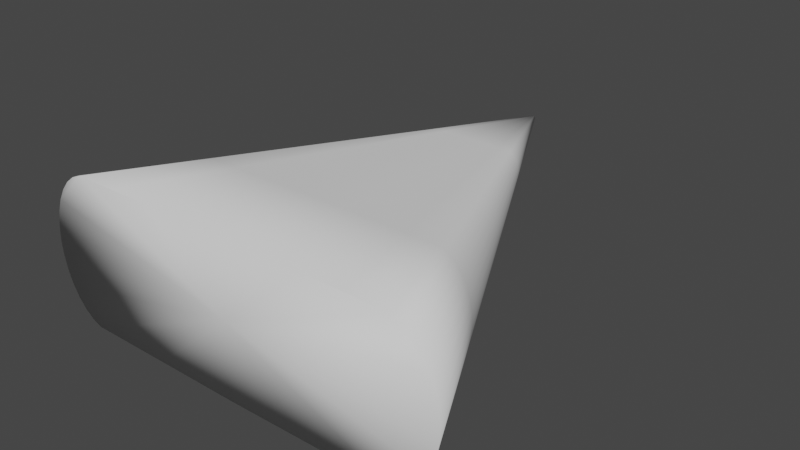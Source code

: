 # Source: mainProjector.blend  (saved by Blender 2.91.10; exported with 4.5.12 LTS)
import bpy
from mathutils import Matrix  # noqa: F401  (used for matrix-valued properties, if any)

bpy.ops.wm.read_factory_settings(use_empty=True)
scene = bpy.context.scene
scene.name = 'Scene'

# ---- collections
col_collection = bpy.data.collections.new('Collection'); scene.collection.children.link(col_collection)

# ---- world
world_world = bpy.data.worlds.new('World'); scene.world = world_world
world_world.use_nodes = True; world_world.node_tree.nodes.clear()
_N = world_world.node_tree.nodes; _L = world_world.node_tree.links
n0 = _N.new('ShaderNodeOutputWorld'); n0.name = 'World Output'; n0.location = (300, 300)
n1 = _N.new('ShaderNodeBackground'); n1.name = 'Background'; n1.location = (10, 300)
n1.inputs[0].default_value = (0.05088, 0.05088, 0.05088, 1.0)
_L.new(n1.outputs[0], n0.inputs[0])
n0.is_active_output = True
world_world.color = (0.05088, 0.05088, 0.05088)
world_world.use_sun_shadow = False
world_world.sun_shadow_jitter_overblur = 0.0

# ---- meshes
me_cylinder = bpy.data.meshes.new('Cylinder')
me_cylinder.from_pydata([(-0.172, 22.8, 3.944), (-0.2035, 22.8, 4.095), (-21.66, -20.84, 1.511), (-0.1938, 22.8, 4.132), (-21.36, -20.84, 2.963), (-20.86, -20.84, 4.302), (-0.1447, 22.8, 4.197), (-20.19, -20.84, 5.476), (-0.1114, 22.8, 4.222), (-19.38, -20.84, 6.439), (-18.45, -20.84, 7.154), (-0.01942, 22.8, 4.252), (-17.45, -20.84, 7.595), (0.1114, 22.8, 3.889), (0.1447, 22.8, 3.914), (0.172, 22.8, 3.944), (0.2035, 22.8, 4.095), (21.66, -20.84, 1.511), (0.1938, 22.8, 4.132), (21.36, -20.84, 2.963), (20.86, -20.84, 4.302), (20.19, -20.84, 5.476), (19.38, -20.84, 6.439), (18.45, -20.84, 7.154), (0.01942, 22.8, 4.252), (17.45, -20.84, 7.595), (9.537e-07, -20.84, 7.744), (-0.0687, 22.8, 4.241), (-0.172, 22.8, 4.167), (-0.204, 22.8, 4.056), (-21.77, -20.84, 0.0), (-0.2035, 22.8, 4.017), (-21.66, -20.84, -1.511), (-0.1963, 22.8, 3.979), (-21.36, -20.84, -2.963), (-20.86, -20.84, -4.302), (-0.1447, 22.8, 3.914), (-20.19, -20.84, -5.476), (-0.1114, 22.8, 3.889), (-19.38, -20.84, -6.439), (-0.0687, 22.8, 3.871), (-18.45, -20.84, -7.154), (-0.01942, 22.8, 3.859), (-17.45, -20.84, -7.595), (0.06871, 22.8, 4.241), (0.1114, 22.8, 4.222), (0.1447, 22.8, 4.197), (0.172, 22.8, 4.167), (0.204, 22.8, 4.056), (21.77, -20.84, 0.0), (0.2035, 22.8, 4.017), (21.66, -20.84, -1.511), (0.1963, 22.8, 3.979), (21.36, -20.84, -2.963), (20.86, -20.84, -4.302), (20.19, -20.84, -5.476), (19.38, -20.84, -6.439), (0.06871, 22.8, 3.871), (18.45, -20.84, -7.154), (0.01942, 22.8, 3.859), (17.45, -20.84, -7.595), (9.537e-07, 22.8, 3.858), (9.537e-07, -20.84, -7.744), (9.537e-07, 22.8, 4.254), (9.537e-07, -20.84, 0.0), (-16.37, -9.928, 1.014), (-10.98, 0.98, 2.028), (-5.594, 11.89, 3.042), (-16.3, -9.928, 2.157), (-10.93, 0.98, 2.803), (-5.568, 11.89, 3.449), (-16.07, -9.928, 3.256), (-10.78, 0.98, 3.548), (-5.485, 11.89, 3.84), (-15.18, -9.928, 5.156), (-10.17, 0.98, 4.836), (-5.157, 11.89, 4.517), (-14.56, -9.928, 5.884), (-9.747, 0.98, 5.33), (-4.929, 11.89, 4.776), (-13.09, -9.928, 6.759), (-8.734, 0.98, 5.923), (-4.377, 11.89, 5.088), (16.37, -9.928, 1.014), (10.98, 0.98, 2.028), (5.594, 11.89, 3.042), (16.3, -9.928, 2.157), (10.93, 0.98, 2.803), (5.568, 11.89, 3.449), (16.07, -9.928, 3.256), (10.78, 0.98, 3.548), (5.485, 11.89, 3.84), (13.09, -9.928, 6.759), (8.734, 0.98, 5.923), (4.377, 11.89, 5.088), (9.537e-07, 11.89, 0.9578), (9.537e-07, 0.98, -1.943), (9.537e-07, -9.928, -4.843), (-16.3, -9.928, -0.1289), (-10.93, 0.98, 1.253), (-5.568, 11.89, 2.635), (-16.07, -9.928, -1.228), (-10.78, 0.98, 0.5078), (-5.486, 11.89, 2.243), (-15.18, -9.928, -3.128), (-10.17, 0.98, -0.7808), (-5.157, 11.89, 1.567), (-14.56, -9.928, -3.857), (-9.747, 0.98, -1.275), (-4.929, 11.89, 1.307), (-13.86, -9.928, -4.398), (-9.262, 0.98, -1.642), (-4.665, 11.89, 1.114), (-13.09, -9.928, -4.731), (-8.734, 0.98, -1.868), (-4.377, 11.89, 0.9957), (16.3, -9.928, -0.1289), (10.93, 0.98, 1.253), (5.568, 11.89, 2.635), (16.07, -9.928, -1.228), (10.78, 0.98, 0.5078), (5.486, 11.89, 2.243), (13.86, -9.928, -4.398), (9.262, 0.98, -1.642), (4.665, 11.89, 1.114), (13.09, -9.928, -4.731), (8.734, 0.98, -1.868), (4.377, 11.89, 0.9957), (9.537e-07, 11.89, 5.126), (9.537e-07, 0.98, 5.999), (9.537e-07, -9.928, 6.871), (-15.69, -9.928, 4.268), (-10.52, 0.98, 4.234), (-5.344, 11.89, 4.201), (-13.86, -9.928, 6.426), (-9.262, 0.98, 5.697), (-4.665, 11.89, 4.969), (15.69, -9.928, 4.268), (10.52, 0.98, 4.234), (5.344, 11.89, 4.201), (15.18, -9.928, 5.156), (10.17, 0.98, 4.836), (5.157, 11.89, 4.517), (14.56, -9.928, 5.884), (9.747, 0.98, 5.33), (4.929, 11.89, 4.776), (13.86, -9.928, 6.426), (9.262, 0.98, 5.697), (4.665, 11.89, 4.969), (-15.69, -9.928, -2.241), (-10.52, 0.98, -0.1789), (-5.344, 11.89, 1.883), (15.69, -9.928, -2.241), (10.52, 0.98, -0.1789), (5.344, 11.89, 1.883), (15.18, -9.928, -3.128), (10.17, 0.98, -0.7808), (5.157, 11.89, 1.567), (14.56, -9.928, -3.857), (9.747, 0.98, -1.275), (4.929, 11.89, 1.307), (4.362, -20.84, 7.706), (8.724, -20.84, 7.669), (13.09, -20.84, 7.632), (0.01457, 22.8, 4.252), (0.009711, 22.8, 4.253), (0.004856, 22.8, 4.253), (1.094, 11.89, 5.117), (2.188, 11.89, 5.107), (3.282, 11.89, 5.097), (2.183, 0.98, 5.98), (4.367, 0.98, 5.961), (6.55, 0.98, 5.942), (3.273, -9.928, 6.843), (6.546, -9.928, 6.815), (9.818, -9.928, 6.787), (-4.362, -20.84, 7.706), (-8.724, -20.84, 7.669), (-13.09, -20.84, 7.632), (-0.01456, 22.8, 4.252), (-0.009709, 22.8, 4.253), (-0.004854, 22.8, 4.253), (-3.282, 11.89, 5.097), (-2.188, 11.89, 5.107), (-1.094, 11.89, 5.117), (-6.55, 0.98, 5.942), (-4.367, 0.98, 5.961), (-2.183, 0.98, 5.98), (-9.818, -9.928, 6.787), (-6.546, -9.928, 6.815), (-3.273, -9.928, 6.843), (0.01457, 22.8, 3.859), (0.009711, 22.8, 3.859), (0.004856, 22.8, 3.858), (4.362, -20.84, -7.706), (8.724, -20.84, -7.669), (13.09, -20.84, -7.632), (3.282, 11.89, 0.9862), (2.188, 11.89, 0.9767), (1.094, 11.89, 0.9672), (6.55, 0.98, -1.887), (4.367, 0.98, -1.905), (2.183, 0.98, -1.924), (9.818, -9.928, -4.759), (6.546, -9.928, -4.787), (3.273, -9.928, -4.815), (-0.01456, 22.8, 3.859), (-0.009709, 22.8, 3.859), (-0.004854, 22.8, 3.858), (-4.362, -20.84, -7.706), (-8.724, -20.84, -7.669), (-13.09, -20.84, -7.632), (-1.094, 11.89, 0.9672), (-2.188, 11.89, 0.9767), (-3.282, 11.89, 0.9862), (-2.183, 0.98, -1.924), (-4.367, 0.98, -1.905), (-6.55, 0.98, -1.887), (-3.273, -9.928, -4.815), (-6.546, -9.928, -4.787), (-9.818, -9.928, -4.759)], [], [(26, 176, 177, 178, 12, 10, 9, 7, 5, 4, 2, 30, 64), (65, 30, 2, 68), (68, 2, 4, 71), (71, 4, 5, 131), (131, 5, 7, 74), (74, 7, 9, 77), (77, 9, 10, 134), (134, 10, 12, 80), (190, 176, 26, 130), (26, 64, 49, 17, 19, 20, 21, 22, 23, 25, 163, 162, 161), (83, 86, 17, 49), (86, 89, 19, 17), (89, 137, 20, 19), (137, 140, 21, 20), (140, 143, 22, 21), (143, 146, 23, 22), (146, 92, 25, 23), (173, 130, 26, 161), (29, 1, 3, 28, 6, 8, 27, 11, 179, 180, 181, 63, 166, 165, 164, 24, 44, 45, 46, 47, 18, 16, 48, 50, 52, 15, 14, 13, 57, 59, 191, 192, 193, 61, 208, 207, 206, 42, 40, 38, 36, 0, 33, 31), (62, 64, 30, 32, 34, 35, 37, 39, 41, 43, 211, 210, 209), (65, 98, 32, 30), (98, 101, 34, 32), (101, 149, 35, 34), (149, 104, 37, 35), (104, 107, 39, 37), (107, 110, 41, 39), (110, 113, 43, 41), (218, 97, 62, 209), (62, 194, 195, 196, 60, 58, 56, 55, 54, 53, 51, 49, 64), (83, 49, 51, 116), (116, 51, 53, 119), (119, 53, 54, 152), (152, 54, 55, 155), (155, 55, 56, 158), (158, 56, 58, 122), (122, 58, 60, 125), (205, 194, 62, 97), (193, 199, 95, 61), (199, 202, 96, 95), (202, 205, 97, 96), (57, 124, 127, 59), (124, 123, 126, 127), (123, 122, 125, 126), (13, 160, 124, 57), (160, 159, 123, 124), (159, 158, 122, 123), (14, 157, 160, 13), (157, 156, 159, 160), (156, 155, 158, 159), (15, 154, 157, 14), (154, 153, 156, 157), (153, 152, 155, 156), (52, 121, 154, 15), (121, 120, 153, 154), (120, 119, 152, 153), (50, 118, 121, 52), (118, 117, 120, 121), (117, 116, 119, 120), (48, 85, 118, 50), (85, 84, 117, 118), (84, 83, 116, 117), (208, 61, 95, 212), (212, 95, 96, 215), (215, 96, 97, 218), (40, 42, 115, 112), (112, 115, 114, 111), (111, 114, 113, 110), (38, 40, 112, 109), (109, 112, 111, 108), (108, 111, 110, 107), (36, 38, 109, 106), (106, 109, 108, 105), (105, 108, 107, 104), (0, 36, 106, 151), (151, 106, 105, 150), (150, 105, 104, 149), (33, 0, 151, 103), (103, 151, 150, 102), (102, 150, 149, 101), (31, 33, 103, 100), (100, 103, 102, 99), (99, 102, 101, 98), (29, 31, 100, 67), (67, 100, 99, 66), (66, 99, 98, 65), (166, 63, 128, 167), (167, 128, 129, 170), (170, 129, 130, 173), (44, 24, 94, 148), (148, 94, 93, 147), (147, 93, 92, 146), (45, 44, 148, 145), (145, 148, 147, 144), (144, 147, 146, 143), (46, 45, 145, 142), (142, 145, 144, 141), (141, 144, 143, 140), (47, 46, 142, 139), (139, 142, 141, 138), (138, 141, 140, 137), (18, 47, 139, 91), (91, 139, 138, 90), (90, 138, 137, 89), (16, 18, 91, 88), (88, 91, 90, 87), (87, 90, 89, 86), (48, 16, 88, 85), (85, 88, 87, 84), (84, 87, 86, 83), (181, 184, 128, 63), (184, 187, 129, 128), (187, 190, 130, 129), (27, 136, 82, 11), (136, 135, 81, 82), (135, 134, 80, 81), (8, 79, 136, 27), (79, 78, 135, 136), (78, 77, 134, 135), (6, 76, 79, 8), (76, 75, 78, 79), (75, 74, 77, 78), (28, 133, 76, 6), (133, 132, 75, 76), (132, 131, 74, 75), (3, 73, 133, 28), (73, 72, 132, 133), (72, 71, 131, 132), (1, 70, 73, 3), (70, 69, 72, 73), (69, 68, 71, 72), (29, 67, 70, 1), (67, 66, 69, 70), (66, 65, 68, 69), (93, 172, 175, 92), (172, 171, 174, 175), (171, 170, 173, 174), (94, 169, 172, 93), (169, 168, 171, 172), (168, 167, 170, 171), (24, 164, 169, 94), (164, 165, 168, 169), (165, 166, 167, 168), (92, 175, 163, 25), (175, 174, 162, 163), (174, 173, 161, 162), (81, 80, 188, 185), (185, 188, 189, 186), (186, 189, 190, 187), (82, 81, 185, 182), (182, 185, 186, 183), (183, 186, 187, 184), (11, 82, 182, 179), (179, 182, 183, 180), (180, 183, 184, 181), (80, 12, 178, 188), (188, 178, 177, 189), (189, 177, 176, 190), (126, 125, 203, 200), (200, 203, 204, 201), (201, 204, 205, 202), (127, 126, 200, 197), (197, 200, 201, 198), (198, 201, 202, 199), (59, 127, 197, 191), (191, 197, 198, 192), (192, 198, 199, 193), (125, 60, 196, 203), (203, 196, 195, 204), (204, 195, 194, 205), (114, 217, 220, 113), (217, 216, 219, 220), (216, 215, 218, 219), (115, 214, 217, 114), (214, 213, 216, 217), (213, 212, 215, 216), (42, 206, 214, 115), (206, 207, 213, 214), (207, 208, 212, 213), (113, 220, 211, 43), (220, 219, 210, 211), (219, 218, 209, 210)])
me_cylinder.polygons.foreach_set('use_smooth', [True] * 181)
_uv = me_cylinder.uv_layers.new(name='UVMap')
_uv.uv.foreach_set('vector', [0.25, 0.49, 0.2383, 0.4888, 0.2266, 0.4877, 0.2149, 0.4865, 0.2032, 0.4854, 0.1582, 0.4717, 0.1167, 0.4496, 0.08029, 0.4197, 0.05045, 0.3833, 0.02827, 0.3418, 0.01461, 0.2968, 0.01, 0.25, 0.25, 0.25, 0.25, 0.875, 0.25, 1.0, 0.2188, 1.0, 0.2188, 0.875, 0.2188, 0.875, 0.2188, 1.0, 0.1875, 1.0, 0.1875, 0.875, 0.1875, 0.875, 0.1875, 1.0, 0.1562, 1.0, 0.1562, 0.875, 0.1562, 0.875, 0.1562, 1.0, 0.125, 1.0, 0.125, 0.875, 0.125, 0.875, 0.125, 1.0, 0.09375, 1.0, 0.09375, 0.875, 0.09375, 0.875, 0.09375, 1.0, 0.0625, 1.0, 0.0625, 0.875, 0.0625, 0.875, 0.0625, 1.0, 0.03125, 1.0, 0.03125, 0.875, 0.007812, 0.875, 0.007812, 1.0, 0.0, 1.0, 0.0, 0.875, 0.25, 0.49, 0.25, 0.25, 0.01, 0.25, 0.01461, 0.2968, 0.02827, 0.3418, 0.05045, 0.3833, 0.08029, 0.4197, 0.1167, 0.4496, 0.1582, 0.4717, 0.2032, 0.4854, 0.2149, 0.4865, 0.2266, 0.4877, 0.2383, 0.4888, 0.25, 0.875, 0.2188, 0.875, 0.2188, 1.0, 0.25, 1.0, 0.2188, 0.875, 0.1875, 0.875, 0.1875, 1.0, 0.2188, 1.0, 0.1875, 0.875, 0.1562, 0.875, 0.1562, 1.0, 0.1875, 1.0, 0.1562, 0.875, 0.125, 0.875, 0.125, 1.0, 0.1562, 1.0, 0.125, 0.875, 0.09375, 0.875, 0.09375, 1.0, 0.125, 1.0, 0.09375, 0.875, 0.0625, 0.875, 0.0625, 1.0, 0.09375, 1.0, 0.0625, 0.875, 0.03125, 0.875, 0.03125, 1.0, 0.0625, 1.0, 0.007812, 0.875, 0.0, 0.875, 0.0, 1.0, 0.007812, 1.0, 0.25, 0.5, 0.2188, 0.5, 0.1875, 0.5, 0.1562, 0.5, 0.125, 0.5, 0.09375, 0.5, 0.0625, 0.5, 0.03125, 0.5, 0.02344, 0.5, 0.01562, 0.5, 0.007812, 0.5, 0.0, 0.5, 0.007812, 0.5, 0.01562, 0.5, 0.02344, 0.5, 0.03125, 0.5, 0.0625, 0.5, 0.09375, 0.5, 0.125, 0.5, 0.1562, 0.5, 0.1875, 0.5, 0.2188, 0.5, 0.25, 0.5, 0.2188, 0.5, 0.1875, 0.5, 0.1562, 0.5, 0.125, 0.5, 0.09375, 0.5, 0.0625, 0.5, 0.03125, 0.5, 0.02344, 0.5, 0.01562, 0.5, 0.007812, 0.5, 0.0, 0.5, 0.007812, 0.5, 0.01562, 0.5, 0.02344, 0.5, 0.03125, 0.5, 0.0625, 0.5, 0.09375, 0.5, 0.125, 0.5, 0.1562, 0.5, 0.1875, 0.5, 0.2188, 0.5, 0.25, 0.49, 0.25, 0.25, 0.01, 0.25, 0.01461, 0.2968, 0.02827, 0.3418, 0.05045, 0.3833, 0.08029, 0.4197, 0.1167, 0.4496, 0.1582, 0.4717, 0.2032, 0.4854, 0.2149, 0.4865, 0.2266, 0.4877, 0.2383, 0.4888, 0.25, 0.875, 0.2188, 0.875, 0.2188, 1.0, 0.25, 1.0, 0.2188, 0.875, 0.1875, 0.875, 0.1875, 1.0, 0.2188, 1.0, 0.1875, 0.875, 0.1562, 0.875, 0.1562, 1.0, 0.1875, 1.0, 0.1562, 0.875, 0.125, 0.875, 0.125, 1.0, 0.1562, 1.0, 0.125, 0.875, 0.09375, 0.875, 0.09375, 1.0, 0.125, 1.0, 0.09375, 0.875, 0.0625, 0.875, 0.0625, 1.0, 0.09375, 1.0, 0.0625, 0.875, 0.03125, 0.875, 0.03125, 1.0, 0.0625, 1.0, 0.007812, 0.875, 0.0, 0.875, 0.0, 1.0, 0.007812, 1.0, 0.25, 0.49, 0.2383, 0.4888, 0.2266, 0.4877, 0.2149, 0.4865, 0.2032, 0.4854, 0.1582, 0.4717, 0.1167, 0.4496, 0.08029, 0.4197, 0.05045, 0.3833, 0.02827, 0.3418, 0.01461, 0.2968, 0.01, 0.25, 0.25, 0.25, 0.25, 0.875, 0.25, 1.0, 0.2188, 1.0, 0.2188, 0.875, 0.2188, 0.875, 0.2188, 1.0, 0.1875, 1.0, 0.1875, 0.875, 0.1875, 0.875, 0.1875, 1.0, 0.1562, 1.0, 0.1562, 0.875, 0.1562, 0.875, 0.1562, 1.0, 0.125, 1.0, 0.125, 0.875, 0.125, 0.875, 0.125, 1.0, 0.09375, 1.0, 0.09375, 0.875, 0.09375, 0.875, 0.09375, 1.0, 0.0625, 1.0, 0.0625, 0.875, 0.0625, 0.875, 0.0625, 1.0, 0.03125, 1.0, 0.03125, 0.875, 0.007812, 0.875, 0.007812, 1.0, 0.0, 1.0, 0.0, 0.875, 0.007812, 0.5, 0.007812, 0.625, 0.0, 0.625, 0.0, 0.5, 0.007812, 0.625, 0.007812, 0.75, 0.0, 0.75, 0.0, 0.625, 0.007812, 0.75, 0.007812, 0.875, 0.0, 0.875, 0.0, 0.75, 0.0625, 0.5, 0.0625, 0.625, 0.03125, 0.625, 0.03125, 0.5, 0.0625, 0.625, 0.0625, 0.75, 0.03125, 0.75, 0.03125, 0.625, 0.0625, 0.75, 0.0625, 0.875, 0.03125, 0.875, 0.03125, 0.75, 0.09375, 0.5, 0.09375, 0.625, 0.0625, 0.625, 0.0625, 0.5, 0.09375, 0.625, 0.09375, 0.75, 0.0625, 0.75, 0.0625, 0.625, 0.09375, 0.75, 0.09375, 0.875, 0.0625, 0.875, 0.0625, 0.75, 0.125, 0.5, 0.125, 0.625, 0.09375, 0.625, 0.09375, 0.5, 0.125, 0.625, 0.125, 0.75, 0.09375, 0.75, 0.09375, 0.625, 0.125, 0.75, 0.125, 0.875, 0.09375, 0.875, 0.09375, 0.75, 0.1562, 0.5, 0.1562, 0.625, 0.125, 0.625, 0.125, 0.5, 0.1562, 0.625, 0.1562, 0.75, 0.125, 0.75, 0.125, 0.625, 0.1562, 0.75, 0.1562, 0.875, 0.125, 0.875, 0.125, 0.75, 0.1875, 0.5, 0.1875, 0.625, 0.1562, 0.625, 0.1562, 0.5, 0.1875, 0.625, 0.1875, 0.75, 0.1562, 0.75, 0.1562, 0.625, 0.1875, 0.75, 0.1875, 0.875, 0.1562, 0.875, 0.1562, 0.75, 0.2188, 0.5, 0.2188, 0.625, 0.1875, 0.625, 0.1875, 0.5, 0.2188, 0.625, 0.2188, 0.75, 0.1875, 0.75, 0.1875, 0.625, 0.2188, 0.75, 0.2188, 0.875, 0.1875, 0.875, 0.1875, 0.75, 0.25, 0.5, 0.25, 0.625, 0.2188, 0.625, 0.2188, 0.5, 0.25, 0.625, 0.25, 0.75, 0.2188, 0.75, 0.2188, 0.625, 0.25, 0.75, 0.25, 0.875, 0.2188, 0.875, 0.2188, 0.75, 0.007812, 0.5, 0.0, 0.5, 0.0, 0.625, 0.007812, 0.625, 0.007812, 0.625, 0.0, 0.625, 0.0, 0.75, 0.007812, 0.75, 0.007812, 0.75, 0.0, 0.75, 0.0, 0.875, 0.007812, 0.875, 0.0625, 0.5, 0.03125, 0.5, 0.03125, 0.625, 0.0625, 0.625, 0.0625, 0.625, 0.03125, 0.625, 0.03125, 0.75, 0.0625, 0.75, 0.0625, 0.75, 0.03125, 0.75, 0.03125, 0.875, 0.0625, 0.875, 0.09375, 0.5, 0.0625, 0.5, 0.0625, 0.625, 0.09375, 0.625, 0.09375, 0.625, 0.0625, 0.625, 0.0625, 0.75, 0.09375, 0.75, 0.09375, 0.75, 0.0625, 0.75, 0.0625, 0.875, 0.09375, 0.875, 0.125, 0.5, 0.09375, 0.5, 0.09375, 0.625, 0.125, 0.625, 0.125, 0.625, 0.09375, 0.625, 0.09375, 0.75, 0.125, 0.75, 0.125, 0.75, 0.09375, 0.75, 0.09375, 0.875, 0.125, 0.875, 0.1562, 0.5, 0.125, 0.5, 0.125, 0.625, 0.1562, 0.625, 0.1562, 0.625, 0.125, 0.625, 0.125, 0.75, 0.1562, 0.75, 0.1562, 0.75, 0.125, 0.75, 0.125, 0.875, 0.1562, 0.875, 0.1875, 0.5, 0.1562, 0.5, 0.1562, 0.625, 0.1875, 0.625, 0.1875, 0.625, 0.1562, 0.625, 0.1562, 0.75, 0.1875, 0.75, 0.1875, 0.75, 0.1562, 0.75, 0.1562, 0.875, 0.1875, 0.875, 0.2188, 0.5, 0.1875, 0.5, 0.1875, 0.625, 0.2188, 0.625, 0.2188, 0.625, 0.1875, 0.625, 0.1875, 0.75, 0.2188, 0.75, 0.2188, 0.75, 0.1875, 0.75, 0.1875, 0.875, 0.2188, 0.875, 0.25, 0.5, 0.2188, 0.5, 0.2188, 0.625, 0.25, 0.625, 0.25, 0.625, 0.2188, 0.625, 0.2188, 0.75, 0.25, 0.75, 0.25, 0.75, 0.2188, 0.75, 0.2188, 0.875, 0.25, 0.875, 0.007812, 0.5, 0.0, 0.5, 0.0, 0.625, 0.007812, 0.625, 0.007812, 0.625, 0.0, 0.625, 0.0, 0.75, 0.007812, 0.75, 0.007812, 0.75, 0.0, 0.75, 0.0, 0.875, 0.007812, 0.875, 0.0625, 0.5, 0.03125, 0.5, 0.03125, 0.625, 0.0625, 0.625, 0.0625, 0.625, 0.03125, 0.625, 0.03125, 0.75, 0.0625, 0.75, 0.0625, 0.75, 0.03125, 0.75, 0.03125, 0.875, 0.0625, 0.875, 0.09375, 0.5, 0.0625, 0.5, 0.0625, 0.625, 0.09375, 0.625, 0.09375, 0.625, 0.0625, 0.625, 0.0625, 0.75, 0.09375, 0.75, 0.09375, 0.75, 0.0625, 0.75, 0.0625, 0.875, 0.09375, 0.875, 0.125, 0.5, 0.09375, 0.5, 0.09375, 0.625, 0.125, 0.625, 0.125, 0.625, 0.09375, 0.625, 0.09375, 0.75, 0.125, 0.75, 0.125, 0.75, 0.09375, 0.75, 0.09375, 0.875, 0.125, 0.875, 0.1562, 0.5, 0.125, 0.5, 0.125, 0.625, 0.1562, 0.625, 0.1562, 0.625, 0.125, 0.625, 0.125, 0.75, 0.1562, 0.75, 0.1562, 0.75, 0.125, 0.75, 0.125, 0.875, 0.1562, 0.875, 0.1875, 0.5, 0.1562, 0.5, 0.1562, 0.625, 0.1875, 0.625, 0.1875, 0.625, 0.1562, 0.625, 0.1562, 0.75, 0.1875, 0.75, 0.1875, 0.75, 0.1562, 0.75, 0.1562, 0.875, 0.1875, 0.875, 0.2188, 0.5, 0.1875, 0.5, 0.1875, 0.625, 0.2188, 0.625, 0.2188, 0.625, 0.1875, 0.625, 0.1875, 0.75, 0.2188, 0.75, 0.2188, 0.75, 0.1875, 0.75, 0.1875, 0.875, 0.2188, 0.875, 0.25, 0.5, 0.2188, 0.5, 0.2188, 0.625, 0.25, 0.625, 0.25, 0.625, 0.2188, 0.625, 0.2188, 0.75, 0.25, 0.75, 0.25, 0.75, 0.2188, 0.75, 0.2188, 0.875, 0.25, 0.875, 0.007812, 0.5, 0.007812, 0.625, 0.0, 0.625, 0.0, 0.5, 0.007812, 0.625, 0.007812, 0.75, 0.0, 0.75, 0.0, 0.625, 0.007812, 0.75, 0.007812, 0.875, 0.0, 0.875, 0.0, 0.75, 0.0625, 0.5, 0.0625, 0.625, 0.03125, 0.625, 0.03125, 0.5, 0.0625, 0.625, 0.0625, 0.75, 0.03125, 0.75, 0.03125, 0.625, 0.0625, 0.75, 0.0625, 0.875, 0.03125, 0.875, 0.03125, 0.75, 0.09375, 0.5, 0.09375, 0.625, 0.0625, 0.625, 0.0625, 0.5, 0.09375, 0.625, 0.09375, 0.75, 0.0625, 0.75, 0.0625, 0.625, 0.09375, 0.75, 0.09375, 0.875, 0.0625, 0.875, 0.0625, 0.75, 0.125, 0.5, 0.125, 0.625, 0.09375, 0.625, 0.09375, 0.5, 0.125, 0.625, 0.125, 0.75, 0.09375, 0.75, 0.09375, 0.625, 0.125, 0.75, 0.125, 0.875, 0.09375, 0.875, 0.09375, 0.75, 0.1562, 0.5, 0.1562, 0.625, 0.125, 0.625, 0.125, 0.5, 0.1562, 0.625, 0.1562, 0.75, 0.125, 0.75, 0.125, 0.625, 0.1562, 0.75, 0.1562, 0.875, 0.125, 0.875, 0.125, 0.75, 0.1875, 0.5, 0.1875, 0.625, 0.1562, 0.625, 0.1562, 0.5, 0.1875, 0.625, 0.1875, 0.75, 0.1562, 0.75, 0.1562, 0.625, 0.1875, 0.75, 0.1875, 0.875, 0.1562, 0.875, 0.1562, 0.75, 0.2188, 0.5, 0.2188, 0.625, 0.1875, 0.625, 0.1875, 0.5, 0.2188, 0.625, 0.2188, 0.75, 0.1875, 0.75, 0.1875, 0.625, 0.2188, 0.75, 0.2188, 0.875, 0.1875, 0.875, 0.1875, 0.75, 0.25, 0.5, 0.25, 0.625, 0.2188, 0.625, 0.2188, 0.5, 0.25, 0.625, 0.25, 0.75, 0.2188, 0.75, 0.2188, 0.625, 0.25, 0.75, 0.25, 0.875, 0.2188, 0.875, 0.2188, 0.75, 0.03125, 0.75, 0.02344, 0.75, 0.02344, 0.875, 0.03125, 0.875, 0.02344, 0.75, 0.01562, 0.75, 0.01562, 0.875, 0.02344, 0.875, 0.01562, 0.75, 0.007812, 0.75, 0.007812, 0.875, 0.01562, 0.875, 0.03125, 0.625, 0.02344, 0.625, 0.02344, 0.75, 0.03125, 0.75, 0.02344, 0.625, 0.01562, 0.625, 0.01562, 0.75, 0.02344, 0.75, 0.01562, 0.625, 0.007812, 0.625, 0.007812, 0.75, 0.01562, 0.75, 0.03125, 0.5, 0.02344, 0.5, 0.02344, 0.625, 0.03125, 0.625, 0.02344, 0.5, 0.01562, 0.5, 0.01562, 0.625, 0.02344, 0.625, 0.01562, 0.5, 0.007812, 0.5, 0.007812, 0.625, 0.01562, 0.625, 0.03125, 0.875, 0.02344, 0.875, 0.02344, 1.0, 0.03125, 1.0, 0.02344, 0.875, 0.01562, 0.875, 0.01562, 1.0, 0.02344, 1.0, 0.01562, 0.875, 0.007812, 0.875, 0.007812, 1.0, 0.01562, 1.0, 0.03125, 0.75, 0.03125, 0.875, 0.02344, 0.875, 0.02344, 0.75, 0.02344, 0.75, 0.02344, 0.875, 0.01562, 0.875, 0.01562, 0.75, 0.01562, 0.75, 0.01562, 0.875, 0.007812, 0.875, 0.007812, 0.75, 0.03125, 0.625, 0.03125, 0.75, 0.02344, 0.75, 0.02344, 0.625, 0.02344, 0.625, 0.02344, 0.75, 0.01562, 0.75, 0.01562, 0.625, 0.01562, 0.625, 0.01562, 0.75, 0.007812, 0.75, 0.007812, 0.625, 0.03125, 0.5, 0.03125, 0.625, 0.02344, 0.625, 0.02344, 0.5, 0.02344, 0.5, 0.02344, 0.625, 0.01562, 0.625, 0.01562, 0.5, 0.01562, 0.5, 0.01562, 0.625, 0.007812, 0.625, 0.007812, 0.5, 0.03125, 0.875, 0.03125, 1.0, 0.02344, 1.0, 0.02344, 0.875, 0.02344, 0.875, 0.02344, 1.0, 0.01562, 1.0, 0.01562, 0.875, 0.01562, 0.875, 0.01562, 1.0, 0.007812, 1.0, 0.007812, 0.875, 0.03125, 0.75, 0.03125, 0.875, 0.02344, 0.875, 0.02344, 0.75, 0.02344, 0.75, 0.02344, 0.875, 0.01562, 0.875, 0.01562, 0.75, 0.01562, 0.75, 0.01562, 0.875, 0.007812, 0.875, 0.007812, 0.75, 0.03125, 0.625, 0.03125, 0.75, 0.02344, 0.75, 0.02344, 0.625, 0.02344, 0.625, 0.02344, 0.75, 0.01562, 0.75, 0.01562, 0.625, 0.01562, 0.625, 0.01562, 0.75, 0.007812, 0.75, 0.007812, 0.625, 0.03125, 0.5, 0.03125, 0.625, 0.02344, 0.625, 0.02344, 0.5, 0.02344, 0.5, 0.02344, 0.625, 0.01562, 0.625, 0.01562, 0.5, 0.01562, 0.5, 0.01562, 0.625, 0.007812, 0.625, 0.007812, 0.5, 0.03125, 0.875, 0.03125, 1.0, 0.02344, 1.0, 0.02344, 0.875, 0.02344, 0.875, 0.02344, 1.0, 0.01562, 1.0, 0.01562, 0.875, 0.01562, 0.875, 0.01562, 1.0, 0.007812, 1.0, 0.007812, 0.875, 0.03125, 0.75, 0.02344, 0.75, 0.02344, 0.875, 0.03125, 0.875, 0.02344, 0.75, 0.01562, 0.75, 0.01562, 0.875, 0.02344, 0.875, 0.01562, 0.75, 0.007812, 0.75, 0.007812, 0.875, 0.01562, 0.875, 0.03125, 0.625, 0.02344, 0.625, 0.02344, 0.75, 0.03125, 0.75, 0.02344, 0.625, 0.01562, 0.625, 0.01562, 0.75, 0.02344, 0.75, 0.01562, 0.625, 0.007812, 0.625, 0.007812, 0.75, 0.01562, 0.75, 0.03125, 0.5, 0.02344, 0.5, 0.02344, 0.625, 0.03125, 0.625, 0.02344, 0.5, 0.01562, 0.5, 0.01562, 0.625, 0.02344, 0.625, 0.01562, 0.5, 0.007812, 0.5, 0.007812, 0.625, 0.01562, 0.625, 0.03125, 0.875, 0.02344, 0.875, 0.02344, 1.0, 0.03125, 1.0, 0.02344, 0.875, 0.01562, 0.875, 0.01562, 1.0, 0.02344, 1.0, 0.01562, 0.875, 0.007812, 0.875, 0.007812, 1.0, 0.01562, 1.0])
me_cylinder.use_remesh_fix_poles = True
me_cylinder.use_remesh_preserve_attributes = False
me_cylinder.use_mirror_vertex_groups = False
me_cylinder.update()

# ---- objects
ob_projectorscreen = bpy.data.objects.new('projectorScreen', me_cylinder)

# ---- transforms, parenting, visibility, modifiers, constraints
ob_projectorscreen.location = (0.0, 40.38, -8.429)
ob_projectorscreen.lineart.crease_threshold = 0.0

# ---- collection membership
col_collection.objects.link(ob_projectorscreen)

# ---- scene / render settings (as saved in the file)
scene.frame_start = 1; scene.frame_end = 250; scene.frame_set(1)
scene.render.engine = 'BLENDER_EEVEE_NEXT'
scene.cycles.use_denoising = False
scene.cycles.samples = 128
scene.cycles.sampling_pattern = 'TABULATED_SOBOL'
scene.cycles.use_adaptive_sampling = False
scene.cycles.use_light_tree = False
scene.view_settings.view_transform = 'Filmic'
bpy.context.view_layer.update()

# ---- added for rendering (the .blend has no active camera and no usable light): camera, sun
cam_auto = bpy.data.cameras.new('AutoCamera')
cam_auto.lens = 50.0
cam_auto.sensor_width = 36.0
cam_auto.clip_end = 1031.88
ob_auto_camera = bpy.data.objects.new('AutoCamera', cam_auto)
scene.collection.objects.link(ob_auto_camera)
ob_auto_camera.location = (58.7966, -29.1944, 38.6081)
ob_auto_camera.rotation_euler = (1.09748, -7.21219e-08, 0.694738)
scene.camera = ob_auto_camera
light_auto_sun = bpy.data.lights.new('AutoSun', 'SUN')
light_auto_sun.energy = 3.0
light_auto_sun.angle = 0.0523599
ob_auto_sun = bpy.data.objects.new('AutoSun', light_auto_sun)
scene.collection.objects.link(ob_auto_sun)
ob_auto_sun.rotation_euler = (0.872665, 0.174533, 0.523599)
bpy.context.view_layer.update()
